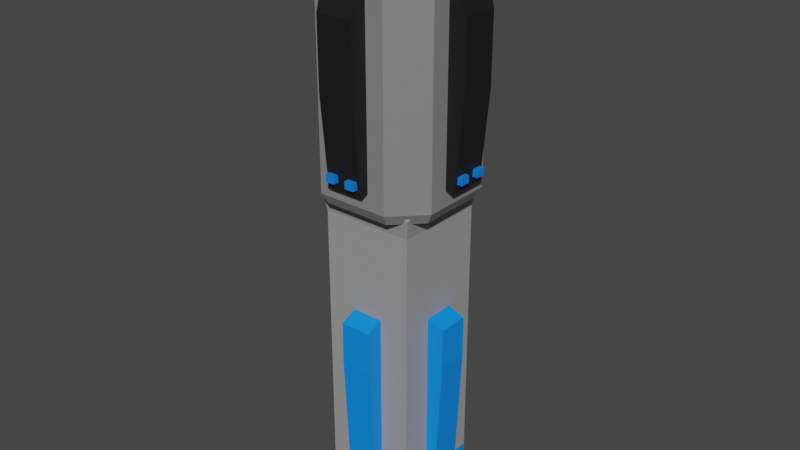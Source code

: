 # Source: Pillar.blend  (saved by Blender 2.90.8; exported with 4.5.12 LTS)
import bpy
from mathutils import Matrix  # noqa: F401  (used for matrix-valued properties, if any)

bpy.ops.wm.read_factory_settings(use_empty=True)
scene = bpy.context.scene
scene.name = 'Scene'

# ---- collections
col_collection = bpy.data.collections.new('Collection'); scene.collection.children.link(col_collection)

# ---- materials (node trees are filled in below, after node groups)
mat_material = bpy.data.materials.new('Material')
mat_material.alpha_threshold = 0.0
mat_material.use_transparent_shadow = False
mat_material.line_color = (0.0, 0.0, 0.0, 1.0)
mat_blue = bpy.data.materials.new('Blue')
mat_blue.use_transparent_shadow = False
mat_material_003 = bpy.data.materials.new('Material.003')
mat_material_003.use_transparent_shadow = False
mat_material_001 = bpy.data.materials.new('Material.001')
mat_material_001.use_transparent_shadow = False
mat_material_002 = bpy.data.materials.new('Material.002')
mat_material_002.use_transparent_shadow = False
mat_material_004 = bpy.data.materials.new('Material.004')
mat_material_004.use_transparent_shadow = False
mat_material_005 = bpy.data.materials.new('Material.005')
mat_material_005.use_transparent_shadow = False
mat_material_006 = bpy.data.materials.new('Material.006')
mat_material_006.use_transparent_shadow = False
mat_material_008 = bpy.data.materials.new('Material.008')
mat_material_008.use_transparent_shadow = False
mat_material_009 = bpy.data.materials.new('Material.009')
mat_material_009.use_transparent_shadow = False
mat_material_007 = bpy.data.materials.new('Material.007')
mat_material_007.use_transparent_shadow = False
mat_blue_glow = bpy.data.materials.new('Blue Glow')
mat_blue_glow.use_transparent_shadow = False

# ---- material node trees
mat_material.use_nodes = True; mat_material.node_tree.nodes.clear()
_N = mat_material.node_tree.nodes; _L = mat_material.node_tree.links
n0 = _N.new('ShaderNodeOutputMaterial'); n0.name = 'Material Output'; n0.location = (300, 300)
n1 = _N.new('ShaderNodeBsdfPrincipled'); n1.name = 'Principled BSDF'; n1.location = (10, 300)
n1.distribution = 'GGX'
n1.subsurface_method = 'BURLEY'
n1.inputs[0].default_value = (0.3278, 0.3278, 0.3278, 1.0)
n1.inputs[2].default_value = 0.4
n1.inputs[3].default_value = 1.45
n1.inputs[27].default_value = (0.0, 0.0, 0.0, 1.0)
n1.inputs[28].default_value = 1.0
_L.new(n1.outputs[0], n0.inputs[0])
n0.is_active_output = True
mat_blue.use_nodes = True; mat_blue.node_tree.nodes.clear()
_N = mat_blue.node_tree.nodes; _L = mat_blue.node_tree.links
n0 = _N.new('ShaderNodeBsdfPrincipled'); n0.name = 'Principled BSDF'; n0.location = (10, 300)
n0.distribution = 'GGX'
n0.subsurface_method = 'BURLEY'
n0.inputs[0].default_value = (0.0, 0.2623, 1.0, 1.0)
n0.inputs[3].default_value = 1.45
n0.inputs[27].default_value = (0.0, 0.0, 0.0, 1.0)
n0.inputs[28].default_value = 1.0
n1 = _N.new('ShaderNodeOutputMaterial'); n1.name = 'Material Output'; n1.location = (300, 300)
_L.new(n0.outputs[0], n1.inputs[0])
n1.is_active_output = True
mat_material_003.use_nodes = True; mat_material_003.node_tree.nodes.clear()
_N = mat_material_003.node_tree.nodes; _L = mat_material_003.node_tree.links
n0 = _N.new('ShaderNodeBsdfPrincipled'); n0.name = 'Principled BSDF'; n0.location = (10, 300)
n0.distribution = 'GGX'
n0.subsurface_method = 'BURLEY'
n0.inputs[0].default_value = (0.0, 0.2623, 1.0, 1.0)
n0.inputs[3].default_value = 1.45
n0.inputs[27].default_value = (0.0, 0.0, 0.0, 1.0)
n0.inputs[28].default_value = 1.0
n1 = _N.new('ShaderNodeOutputMaterial'); n1.name = 'Material Output'; n1.location = (300, 300)
_L.new(n0.outputs[0], n1.inputs[0])
n1.is_active_output = True
mat_material_001.use_nodes = True; mat_material_001.node_tree.nodes.clear()
_N = mat_material_001.node_tree.nodes; _L = mat_material_001.node_tree.links
n0 = _N.new('ShaderNodeBsdfPrincipled'); n0.name = 'Principled BSDF'; n0.location = (10, 300)
n0.distribution = 'GGX'
n0.subsurface_method = 'BURLEY'
n0.inputs[0].default_value = (0.0, 0.2623, 1.0, 1.0)
n0.inputs[3].default_value = 1.45
n0.inputs[27].default_value = (0.0, 0.0, 0.0, 1.0)
n0.inputs[28].default_value = 1.0
n1 = _N.new('ShaderNodeOutputMaterial'); n1.name = 'Material Output'; n1.location = (300, 300)
_L.new(n0.outputs[0], n1.inputs[0])
n1.is_active_output = True
mat_material_002.use_nodes = True; mat_material_002.node_tree.nodes.clear()
_N = mat_material_002.node_tree.nodes; _L = mat_material_002.node_tree.links
n0 = _N.new('ShaderNodeBsdfPrincipled'); n0.name = 'Principled BSDF'; n0.location = (10, 300)
n0.distribution = 'GGX'
n0.subsurface_method = 'BURLEY'
n0.inputs[0].default_value = (0.0, 0.2623, 1.0, 1.0)
n0.inputs[3].default_value = 1.45
n0.inputs[27].default_value = (0.0, 0.0, 0.0, 1.0)
n0.inputs[28].default_value = 1.0
n1 = _N.new('ShaderNodeOutputMaterial'); n1.name = 'Material Output'; n1.location = (300, 300)
_L.new(n0.outputs[0], n1.inputs[0])
n1.is_active_output = True
mat_material_004.use_nodes = True; mat_material_004.node_tree.nodes.clear()
_N = mat_material_004.node_tree.nodes; _L = mat_material_004.node_tree.links
n0 = _N.new('ShaderNodeBsdfPrincipled'); n0.name = 'Principled BSDF'; n0.location = (10, 300)
n0.distribution = 'GGX'
n0.subsurface_method = 'BURLEY'
n0.inputs[0].default_value = (0.0, 0.2623, 1.0, 1.0)
n0.inputs[3].default_value = 1.45
n0.inputs[27].default_value = (0.0, 0.0, 0.0, 1.0)
n0.inputs[28].default_value = 1.0
n1 = _N.new('ShaderNodeOutputMaterial'); n1.name = 'Material Output'; n1.location = (300, 300)
_L.new(n0.outputs[0], n1.inputs[0])
n1.is_active_output = True
mat_material_005.use_nodes = True; mat_material_005.node_tree.nodes.clear()
_N = mat_material_005.node_tree.nodes; _L = mat_material_005.node_tree.links
n0 = _N.new('ShaderNodeBsdfPrincipled'); n0.name = 'Principled BSDF'; n0.location = (10, 300)
n0.distribution = 'GGX'
n0.subsurface_method = 'BURLEY'
n0.inputs[0].default_value = (0.2266, 0.2266, 0.2266, 1.0)
n0.inputs[3].default_value = 1.45
n0.inputs[27].default_value = (0.0, 0.0, 0.0, 1.0)
n0.inputs[28].default_value = 1.0
n1 = _N.new('ShaderNodeOutputMaterial'); n1.name = 'Material Output'; n1.location = (300, 300)
_L.new(n0.outputs[0], n1.inputs[0])
n1.is_active_output = True
mat_material_006.use_nodes = True; mat_material_006.node_tree.nodes.clear()
_N = mat_material_006.node_tree.nodes; _L = mat_material_006.node_tree.links
n0 = _N.new('ShaderNodeBsdfPrincipled'); n0.name = 'Principled BSDF'; n0.location = (10, 300)
n0.distribution = 'GGX'
n0.subsurface_method = 'BURLEY'
n0.inputs[0].default_value = (0.009721, 0.009721, 0.009721, 1.0)
n0.inputs[3].default_value = 1.45
n0.inputs[27].default_value = (0.0, 0.0, 0.0, 1.0)
n0.inputs[28].default_value = 1.0
n1 = _N.new('ShaderNodeOutputMaterial'); n1.name = 'Material Output'; n1.location = (300, 300)
_L.new(n0.outputs[0], n1.inputs[0])
n1.is_active_output = True
mat_material_008.use_nodes = True; mat_material_008.node_tree.nodes.clear()
_N = mat_material_008.node_tree.nodes; _L = mat_material_008.node_tree.links
n0 = _N.new('ShaderNodeBsdfPrincipled'); n0.name = 'Principled BSDF'; n0.location = (10, 300)
n0.distribution = 'GGX'
n0.subsurface_method = 'BURLEY'
n0.inputs[0].default_value = (0.009721, 0.009721, 0.009721, 1.0)
n0.inputs[3].default_value = 1.45
n0.inputs[27].default_value = (0.0, 0.0, 0.0, 1.0)
n0.inputs[28].default_value = 1.0
n1 = _N.new('ShaderNodeOutputMaterial'); n1.name = 'Material Output'; n1.location = (300, 300)
_L.new(n0.outputs[0], n1.inputs[0])
n1.is_active_output = True
mat_material_009.use_nodes = True; mat_material_009.node_tree.nodes.clear()
_N = mat_material_009.node_tree.nodes; _L = mat_material_009.node_tree.links
n0 = _N.new('ShaderNodeBsdfPrincipled'); n0.name = 'Principled BSDF'; n0.location = (10, 300)
n0.distribution = 'GGX'
n0.subsurface_method = 'BURLEY'
n0.inputs[0].default_value = (0.009721, 0.009721, 0.009721, 1.0)
n0.inputs[3].default_value = 1.45
n0.inputs[27].default_value = (0.0, 0.0, 0.0, 1.0)
n0.inputs[28].default_value = 1.0
n1 = _N.new('ShaderNodeOutputMaterial'); n1.name = 'Material Output'; n1.location = (300, 300)
_L.new(n0.outputs[0], n1.inputs[0])
n1.is_active_output = True
mat_material_007.use_nodes = True; mat_material_007.node_tree.nodes.clear()
_N = mat_material_007.node_tree.nodes; _L = mat_material_007.node_tree.links
n0 = _N.new('ShaderNodeBsdfPrincipled'); n0.name = 'Principled BSDF'; n0.location = (10, 300)
n0.distribution = 'GGX'
n0.subsurface_method = 'BURLEY'
n0.inputs[0].default_value = (0.009721, 0.009721, 0.009721, 1.0)
n0.inputs[3].default_value = 1.45
n0.inputs[27].default_value = (0.0, 0.0, 0.0, 1.0)
n0.inputs[28].default_value = 1.0
n1 = _N.new('ShaderNodeOutputMaterial'); n1.name = 'Material Output'; n1.location = (300, 300)
_L.new(n0.outputs[0], n1.inputs[0])
n1.is_active_output = True
mat_blue_glow.use_nodes = True; mat_blue_glow.node_tree.nodes.clear()
_N = mat_blue_glow.node_tree.nodes; _L = mat_blue_glow.node_tree.links
n0 = _N.new('ShaderNodeBsdfPrincipled'); n0.name = 'Principled BSDF'; n0.location = (10, 300)
n0.distribution = 'GGX'
n0.subsurface_method = 'BURLEY'
n0.inputs[0].default_value = (0.0, 0.2033, 0.8, 1.0)
n0.inputs[3].default_value = 1.45
n0.inputs[13].default_value = 0.9894
n0.inputs[27].default_value = (0.0, 0.0, 0.0, 1.0)
n0.inputs[28].default_value = 1.0
n1 = _N.new('ShaderNodeOutputMaterial'); n1.name = 'Material Output'; n1.location = (300, 300)
_L.new(n0.outputs[0], n1.inputs[0])
n1.is_active_output = True

# ---- world
world_world = bpy.data.worlds.new('World'); scene.world = world_world
world_world.use_nodes = True; world_world.node_tree.nodes.clear()
_N = world_world.node_tree.nodes; _L = world_world.node_tree.links
n0 = _N.new('ShaderNodeOutputWorld'); n0.name = 'World Output'; n0.location = (300, 300)
n1 = _N.new('ShaderNodeBackground'); n1.name = 'Background'; n1.location = (10, 300)
n1.inputs[0].default_value = (0.05088, 0.05088, 0.05088, 1.0)
_L.new(n1.outputs[0], n0.inputs[0])
n0.is_active_output = True
world_world.color = (0.05088, 0.05088, 0.05088)
world_world.use_sun_shadow = False
world_world.sun_shadow_jitter_overblur = 0.0

# ---- meshes
me_cube = bpy.data.meshes.new('Cube')
me_cube.from_pydata([(1.0, 1.0, 1.0), (1.0, 1.0, -1.0), (1.0, -1.0, 1.0), (1.0, -1.0, -1.0), (-1.0, 1.0, 1.0), (-1.0, 1.0, -1.0), (-1.0, -1.0, 1.0), (-1.0, -1.0, -1.0), (1.0, 1.0, 0.0), (-1.0, -1.0, 0.0), (1.0, -1.0, 0.0), (-1.0, 1.0, 0.0), (1.003, 1.003, 1.002), (0.9388, 0.9388, 1.183), (1.077, 1.077, 1.13), (1.003, -1.003, 1.002), (0.9388, -0.9388, 1.183), (1.077, -1.077, 1.13), (-0.9388, 0.9388, 1.183), (-1.003, 1.003, 1.002), (-1.077, 1.077, 1.13), (-0.9388, -0.9388, 1.183), (-1.003, -1.003, 1.002), (-1.077, -1.077, 1.13), (1.0, 1.0, -0.766), (1.0, -1.0, -0.766), (-1.0, 1.0, -0.766), (-1.0, -1.0, -0.766)], [], [(6, 2, 15, 22), (10, 2, 6, 9), (9, 6, 4, 11), (5, 1, 3, 7), (8, 0, 2, 10), (11, 4, 0, 8), (26, 11, 8, 24), (24, 8, 10, 25), (27, 9, 11, 26), (25, 10, 9, 27), (0, 4, 19, 12), (4, 6, 22, 19), (13, 18, 21, 16), (16, 21, 23, 17), (17, 23, 22, 15), (13, 16, 17, 14), (14, 17, 15, 12), (21, 18, 20, 23), (23, 20, 19, 22), (18, 13, 14, 20), (20, 14, 12, 19), (2, 0, 12, 15), (3, 25, 27, 7), (7, 27, 26, 5), (1, 24, 25, 3), (5, 26, 24, 1)])
me_cube.polygons.foreach_set('material_index', [0, 0, 0, 0, 0, 0, 0, 0, 0, 0, 0, 0, 0, 0, 0, 0, 0, 0, 0, 0, 0, 0, 1, 1, 1, 1])
_uv = me_cube.uv_layers.new(name='UVMap')
_uv.uv.foreach_set('vector', [0.625, 1.0, 0.625, 0.75, 0.625, 0.75, 0.625, 1.0, 0.5, 0.75, 0.625, 0.75, 0.625, 1.0, 0.5, 1.0, 0.5, 0.0, 0.625, 0.0, 0.625, 0.25, 0.5, 0.25, 0.125, 0.5, 0.375, 0.5, 0.375, 0.75, 0.125, 0.75, 0.5, 0.5, 0.625, 0.5, 0.625, 0.75, 0.5, 0.75, 0.5, 0.25, 0.625, 0.25, 0.625, 0.5, 0.5, 0.5, 0.4043, 0.25, 0.5, 0.25, 0.5, 0.5, 0.4043, 0.5, 0.4043, 0.5, 0.5, 0.5, 0.5, 0.75, 0.4043, 0.75, 0.4043, 0.0, 0.5, 0.0, 0.5, 0.25, 0.4043, 0.25, 0.4043, 0.75, 0.5, 0.75, 0.5, 1.0, 0.4043, 1.0, 0.625, 0.5, 0.625, 0.25, 0.625, 0.25, 0.625, 0.5, 0.625, 0.25, 0.625, 0.0, 0.625, 0.0, 0.625, 0.25, 0.6544, 0.5294, 0.8456, 0.5294, 0.8456, 0.7206, 0.6544, 0.7206, 0.6544, 0.7206, 0.8456, 0.7206, 0.8597, 0.75, 0.6403, 0.75, 0.625, 0.7653, 0.625, 0.9847, 0.625, 1.0, 0.625, 0.75, 0.6544, 0.5294, 0.6544, 0.7206, 0.625, 0.7347, 0.625, 0.5153, 0.625, 0.5153, 0.625, 0.7347, 0.625, 0.75, 0.625, 0.5, 0.8456, 0.7206, 0.8456, 0.5294, 0.875, 0.5153, 0.875, 0.7347, 0.625, 0.0153, 0.625, 0.2347, 0.625, 0.25, 0.625, 0.0, 0.8456, 0.5294, 0.6544, 0.5294, 0.6403, 0.5, 0.8597, 0.5, 0.625, 0.2653, 0.625, 0.4847, 0.625, 0.5, 0.625, 0.25, 0.625, 0.75, 0.625, 0.5, 0.625, 0.5, 0.625, 0.75, 0.375, 0.75, 0.4043, 0.75, 0.4043, 1.0, 0.375, 1.0, 0.375, 0.0, 0.4043, 0.0, 0.4043, 0.25, 0.375, 0.25, 0.375, 0.5, 0.4043, 0.5, 0.4043, 0.75, 0.375, 0.75, 0.375, 0.25, 0.4043, 0.25, 0.4043, 0.5, 0.375, 0.5])
me_cube.materials.append(mat_material)
me_cube.materials.append(mat_blue)
me_cube.use_remesh_preserve_volume = False
me_cube.use_remesh_preserve_attributes = False
me_cube.use_mirror_vertex_groups = False
me_cube.update()
me_cube_001 = bpy.data.meshes.new('Cube.001')
me_cube_001.from_pydata([(-1.0, -1.0, -1.0), (-1.0, -2.677, 1.0), (-1.0, 1.0, -1.0), (-1.0, 1.0, 1.07), (1.0, -1.0, -1.0), (1.0, -2.677, 1.0), (1.0, 1.0, -1.0), (1.0, 1.0, 1.07), (-1.0, -2.677, 0.598), (-1.0, 1.0, 0.598), (1.0, 1.0, 0.598), (1.0, -2.677, 0.598)], [], [(8, 1, 3, 9), (9, 3, 7, 10), (10, 7, 5, 11), (11, 5, 1, 8), (2, 6, 4, 0), (7, 3, 1, 5), (4, 11, 8, 0), (6, 10, 11, 4), (2, 9, 10, 6), (0, 8, 9, 2)])
_uv = me_cube_001.uv_layers.new(name='UVMap')
_uv.uv.foreach_set('vector', [0.5748, 0.0, 0.625, 0.0, 0.625, 0.25, 0.5748, 0.25, 0.5748, 0.25, 0.625, 0.25, 0.625, 0.5, 0.5748, 0.5, 0.5748, 0.5, 0.625, 0.5, 0.625, 0.75, 0.5748, 0.75, 0.5748, 0.75, 0.625, 0.75, 0.625, 1.0, 0.5748, 1.0, 0.125, 0.5, 0.375, 0.5, 0.375, 0.75, 0.125, 0.75, 0.625, 0.5, 0.875, 0.5, 0.875, 0.75, 0.625, 0.75, 0.375, 0.75, 0.5748, 0.75, 0.5748, 1.0, 0.375, 1.0, 0.375, 0.5, 0.5748, 0.5, 0.5748, 0.75, 0.375, 0.75, 0.375, 0.25, 0.5748, 0.25, 0.5748, 0.5, 0.375, 0.5, 0.375, 0.0, 0.5748, 0.0, 0.5748, 0.25, 0.375, 0.25])
me_cube_001.materials.append(mat_material_003)
me_cube_001.use_remesh_fix_poles = True
me_cube_001.use_remesh_preserve_attributes = False
me_cube_001.use_mirror_vertex_groups = False
me_cube_001.update()
me_cube_002 = bpy.data.meshes.new('Cube.002')
me_cube_002.from_pydata([(-1.0, -1.0, -1.0), (-1.0, -2.677, 1.0), (-1.0, 1.0, -1.0), (-1.0, 1.0, 1.078), (1.0, -1.0, -1.0), (1.0, -2.677, 1.0), (1.0, 1.0, -1.0), (1.0, 1.0, 1.078), (-1.0, -2.677, 0.598), (-1.0, 1.0, 0.598), (1.0, 1.0, 0.598), (1.0, -2.677, 0.598)], [], [(8, 1, 3, 9), (9, 3, 7, 10), (10, 7, 5, 11), (11, 5, 1, 8), (2, 6, 4, 0), (7, 3, 1, 5), (4, 11, 8, 0), (6, 10, 11, 4), (2, 9, 10, 6), (0, 8, 9, 2)])
_uv = me_cube_002.uv_layers.new(name='UVMap')
_uv.uv.foreach_set('vector', [0.5748, 0.0, 0.625, 0.0, 0.625, 0.25, 0.5748, 0.25, 0.5748, 0.25, 0.625, 0.25, 0.625, 0.5, 0.5748, 0.5, 0.5748, 0.5, 0.625, 0.5, 0.625, 0.75, 0.5748, 0.75, 0.5748, 0.75, 0.625, 0.75, 0.625, 1.0, 0.5748, 1.0, 0.125, 0.5, 0.375, 0.5, 0.375, 0.75, 0.125, 0.75, 0.625, 0.5, 0.875, 0.5, 0.875, 0.75, 0.625, 0.75, 0.375, 0.75, 0.5748, 0.75, 0.5748, 1.0, 0.375, 1.0, 0.375, 0.5, 0.5748, 0.5, 0.5748, 0.75, 0.375, 0.75, 0.375, 0.25, 0.5748, 0.25, 0.5748, 0.5, 0.375, 0.5, 0.375, 0.0, 0.5748, 0.0, 0.5748, 0.25, 0.375, 0.25])
me_cube_002.materials.append(mat_material_001)
me_cube_002.use_remesh_fix_poles = True
me_cube_002.use_remesh_preserve_attributes = False
me_cube_002.use_mirror_vertex_groups = False
me_cube_002.update()
me_cube_003 = bpy.data.meshes.new('Cube.003')
me_cube_003.from_pydata([(-1.0, -1.0, -1.0), (-1.0, -2.677, 1.0), (-1.0, 1.0, -1.0), (-1.0, 1.0, 1.079), (1.0, -1.0, -1.0), (1.0, -2.677, 1.0), (1.0, 1.0, -1.0), (1.0, 1.0, 1.079), (-1.0, -2.677, 0.598), (-1.0, 1.0, 0.598), (1.0, 1.0, 0.598), (1.0, -2.677, 0.598)], [], [(8, 1, 3, 9), (9, 3, 7, 10), (10, 7, 5, 11), (11, 5, 1, 8), (2, 6, 4, 0), (7, 3, 1, 5), (4, 11, 8, 0), (6, 10, 11, 4), (2, 9, 10, 6), (0, 8, 9, 2)])
_uv = me_cube_003.uv_layers.new(name='UVMap')
_uv.uv.foreach_set('vector', [0.5748, 0.0, 0.625, 0.0, 0.625, 0.25, 0.5748, 0.25, 0.5748, 0.25, 0.625, 0.25, 0.625, 0.5, 0.5748, 0.5, 0.5748, 0.5, 0.625, 0.5, 0.625, 0.75, 0.5748, 0.75, 0.5748, 0.75, 0.625, 0.75, 0.625, 1.0, 0.5748, 1.0, 0.125, 0.5, 0.375, 0.5, 0.375, 0.75, 0.125, 0.75, 0.625, 0.5, 0.875, 0.5, 0.875, 0.75, 0.625, 0.75, 0.375, 0.75, 0.5748, 0.75, 0.5748, 1.0, 0.375, 1.0, 0.375, 0.5, 0.5748, 0.5, 0.5748, 0.75, 0.375, 0.75, 0.375, 0.25, 0.5748, 0.25, 0.5748, 0.5, 0.375, 0.5, 0.375, 0.0, 0.5748, 0.0, 0.5748, 0.25, 0.375, 0.25])
me_cube_003.materials.append(mat_material_002)
me_cube_003.use_remesh_fix_poles = True
me_cube_003.use_remesh_preserve_attributes = False
me_cube_003.use_mirror_vertex_groups = False
me_cube_003.update()
me_cube_004 = bpy.data.meshes.new('Cube.004')
me_cube_004.from_pydata([(-1.0, -1.0, -1.0), (-1.0, -2.677, 1.0), (-1.0, 1.0, -1.0), (-1.0, 1.0, 1.065), (1.0, -1.0, -1.0), (1.0, -2.677, 1.0), (1.0, 1.0, -1.0), (1.0, 1.0, 1.065), (-1.0, -2.677, 0.598), (-1.0, 1.0, 0.598), (1.0, 1.0, 0.598), (1.0, -2.677, 0.598)], [], [(8, 1, 3, 9), (9, 3, 7, 10), (10, 7, 5, 11), (11, 5, 1, 8), (2, 6, 4, 0), (7, 3, 1, 5), (4, 11, 8, 0), (6, 10, 11, 4), (2, 9, 10, 6), (0, 8, 9, 2)])
_uv = me_cube_004.uv_layers.new(name='UVMap')
_uv.uv.foreach_set('vector', [0.5748, 0.0, 0.625, 0.0, 0.625, 0.25, 0.5748, 0.25, 0.5748, 0.25, 0.625, 0.25, 0.625, 0.5, 0.5748, 0.5, 0.5748, 0.5, 0.625, 0.5, 0.625, 0.75, 0.5748, 0.75, 0.5748, 0.75, 0.625, 0.75, 0.625, 1.0, 0.5748, 1.0, 0.125, 0.5, 0.375, 0.5, 0.375, 0.75, 0.125, 0.75, 0.625, 0.5, 0.875, 0.5, 0.875, 0.75, 0.625, 0.75, 0.375, 0.75, 0.5748, 0.75, 0.5748, 1.0, 0.375, 1.0, 0.375, 0.5, 0.5748, 0.5, 0.5748, 0.75, 0.375, 0.75, 0.375, 0.25, 0.5748, 0.25, 0.5748, 0.5, 0.375, 0.5, 0.375, 0.0, 0.5748, 0.0, 0.5748, 0.25, 0.375, 0.25])
me_cube_004.materials.append(mat_material_004)
me_cube_004.use_remesh_fix_poles = True
me_cube_004.use_remesh_preserve_attributes = False
me_cube_004.use_mirror_vertex_groups = False
me_cube_004.update()
me_cube_006 = bpy.data.meshes.new('Cube.006')
me_cube_006.from_pydata([(-1.0, -0.559, 1.0), (-0.559, -1.0, 1.0), (-0.559, 1.0, 1.0), (-1.0, 0.559, 1.0), (0.559, -1.0, 1.0), (1.0, -0.559, 1.0), (1.0, 0.559, 1.0), (0.559, 1.0, 1.0), (-0.5234, -0.914, -1.0), (-0.559, -1.0, -0.914), (-0.914, -0.5234, -1.0), (-1.0, -0.559, -0.914), (-0.914, 0.5234, -1.0), (-1.0, 0.559, -0.914), (-0.5234, 0.914, -1.0), (-0.559, 1.0, -0.914), (0.914, -0.5234, -1.0), (1.0, -0.559, -0.914), (0.5234, -0.914, -1.0), (0.559, -1.0, -0.914), (0.5234, 0.914, -1.0), (0.559, 1.0, -0.914), (0.914, 0.5234, -1.0), (1.0, 0.559, -0.914), (1.0, 0.559, 1.0), (0.559, 1.0, 1.0), (-1.0, -0.559, 1.0), (-0.559, -1.0, 1.0), (-0.559, 1.0, 1.0), (-1.0, 0.559, 1.0), (0.559, -1.0, 1.0), (1.0, -0.559, 1.0), (1.0, 0.559, 1.0), (0.559, 1.0, 1.0), (1.0, 0.559, 1.0), (0.559, 1.0, 1.0), (-1.0, -0.559, 1.0), (-0.559, -1.0, 1.0), (-0.559, 1.0, 1.0), (-1.0, 0.559, 1.0), (0.559, -1.0, 1.0), (1.0, -0.559, 1.0), (1.0, 0.559, 1.0), (0.559, 1.0, 1.0), (1.0, 0.559, 1.0), (0.559, 1.0, 1.0), (-1.0, -0.559, 1.049), (-0.559, -1.0, 1.049), (-0.559, 1.0, 1.049), (-1.0, 0.559, 1.049), (0.559, -1.0, 1.049), (1.0, -0.559, 1.049), (1.0, 0.559, 1.049), (0.559, 1.0, 1.049), (1.0, 0.559, 1.049), (0.559, 1.0, 1.049), (-1.0, -0.559, 1.049), (-0.559, -1.0, 1.049), (-0.559, 1.0, 1.049), (-1.0, 0.559, 1.049), (0.559, -1.0, 1.049), (1.0, -0.559, 1.049), (1.0, 0.559, 1.049), (0.559, 1.0, 1.049), (1.0, 0.559, 1.049), (0.559, 1.0, 1.049), (-0.559, 1.0, 1.049), (-1.0, 0.559, 1.049), (-0.9862, -0.5452, 1.086), (-1.0, -0.559, 1.072), (-1.0, 0.559, 1.072), (-0.9862, 0.5452, 1.086), (0.559, -1.0, 1.072), (0.5452, -0.9862, 1.086), (-0.5452, -0.9862, 1.086), (-0.559, -1.0, 1.072), (1.0, -0.559, 1.072), (0.9862, -0.5452, 1.086), (0.9862, 0.5452, 1.086), (1.0, 0.559, 1.072), (0.5452, 0.9862, 1.086), (0.559, 1.0, 1.072), (-0.559, 1.0, 1.072), (-0.5452, 0.9862, 1.086)], [], [(11, 0, 3, 13), (6, 23, 21, 7), (6, 7, 2, 3, 0, 1, 4, 5), (2, 15, 13, 3), (4, 19, 17, 5), (19, 4, 1, 9), (15, 2, 7, 21), (23, 6, 5, 17), (9, 1, 0, 11), (10, 8, 9, 11), (14, 12, 13, 15), (22, 20, 21, 23), (18, 16, 17, 19), (11, 13, 12, 10), (15, 21, 20, 14), (23, 17, 16, 22), (19, 9, 8, 18), (12, 14, 20, 22, 16, 18, 8, 10), (7, 6, 24, 25), (0, 3, 29, 26), (0, 1, 27, 26), (25, 24, 34, 35), (7, 2, 28, 33), (1, 4, 30, 27), (4, 5, 31, 30), (2, 3, 29, 28), (5, 6, 32, 31), (31, 32, 42, 41), (26, 29, 39, 36), (28, 29, 39, 38), (33, 28, 38, 43), (27, 30, 40, 37), (30, 31, 41, 40), (26, 27, 37, 36), (35, 34, 44, 45), (45, 44, 54, 55), (41, 42, 52, 51), (36, 39, 49, 46), (38, 39, 49, 48), (43, 38, 48, 53), (37, 40, 50, 47), (40, 41, 51, 50), (36, 37, 47, 46), (50, 51, 61, 60), (46, 47, 57, 56), (55, 54, 64, 65), (51, 52, 62, 61), (46, 49, 59, 56), (48, 49, 59, 58), (53, 48, 58, 63), (47, 50, 60, 57), (58, 57, 75, 82), (58, 59, 67, 66), (60, 63, 81, 72), (61, 56, 69, 76), (59, 62, 79, 70), (57, 60, 72, 75), (63, 58, 82, 81), (71, 78, 77, 68), (74, 73, 80, 83), (62, 61, 76, 79), (69, 70, 71, 68), (73, 74, 75, 72), (77, 78, 79, 76), (81, 82, 83, 80), (72, 81, 80, 73), (74, 83, 82, 75), (68, 77, 76, 69), (70, 79, 78, 71), (56, 59, 70, 69)])
_uv = me_cube_006.uv_layers.new(name='UVMap')
_uv.uv.foreach_set('vector', [0.3857, 0.05513, 0.625, 0.05513, 0.625, 0.1949, 0.3857, 0.1949, 0.625, 0.5551, 0.3857, 0.5551, 0.3857, 0.4449, 0.625, 0.4449, 0.625, 0.5551, 0.6801, 0.5, 0.8199, 0.5, 0.875, 0.5551, 0.875, 0.6949, 0.8199, 0.75, 0.6801, 0.75, 0.625, 0.6949, 0.625, 0.3051, 0.3857, 0.3051, 0.3857, 0.1949, 0.625, 0.1949, 0.625, 0.8051, 0.3857, 0.8051, 0.3857, 0.6949, 0.625, 0.6949, 0.3857, 0.8051, 0.625, 0.8051, 0.625, 0.9449, 0.3857, 0.9449, 0.3857, 0.3051, 0.625, 0.3051, 0.625, 0.4449, 0.3857, 0.4449, 0.3857, 0.5551, 0.625, 0.5551, 0.625, 0.6949, 0.3857, 0.6949, 0.3857, 0.0, 0.625, 0.0, 0.625, 0.05513, 0.3857, 0.05513, 0.1357, 0.6904, 0.1846, 0.7393, 0.1801, 0.75, 0.125, 0.6949, 0.1846, 0.5107, 0.1357, 0.5596, 0.125, 0.5551, 0.1801, 0.5, 0.3643, 0.5596, 0.3154, 0.5107, 0.3199, 0.5, 0.375, 0.5551, 0.3154, 0.7393, 0.3643, 0.6904, 0.375, 0.6949, 0.3199, 0.75, 0.125, 0.6949, 0.125, 0.5551, 0.1357, 0.5596, 0.1357, 0.6904, 0.1801, 0.5, 0.3199, 0.5, 0.3154, 0.5107, 0.1846, 0.5107, 0.3857, 0.5551, 0.3857, 0.6949, 0.3643, 0.6904, 0.3643, 0.5596, 0.3199, 0.75, 0.1801, 0.75, 0.1846, 0.7393, 0.3154, 0.7393, 0.1357, 0.5596, 0.1846, 0.5107, 0.3154, 0.5107, 0.3643, 0.5596, 0.3643, 0.6904, 0.3154, 0.7393, 0.1846, 0.7393, 0.1357, 0.6904, 0.625, 0.4449, 0.625, 0.5551, 0.625, 0.5551, 0.625, 0.4449, 0.625, 0.05513, 0.625, 0.1949, 0.625, 0.1949, 0.625, 0.05513, 0.875, 0.6949, 0.8199, 0.75, 0.8199, 0.75, 0.875, 0.6949, 0.625, 0.4449, 0.625, 0.5551, 0.625, 0.5551, 0.625, 0.4449, 0.6801, 0.5, 0.8199, 0.5, 0.8199, 0.5, 0.6801, 0.5, 0.8199, 0.75, 0.6801, 0.75, 0.6801, 0.75, 0.8199, 0.75, 0.6801, 0.75, 0.625, 0.6949, 0.625, 0.6949, 0.6801, 0.75, 0.8199, 0.5, 0.875, 0.5551, 0.875, 0.5551, 0.8199, 0.5, 0.625, 0.6949, 0.625, 0.5551, 0.625, 0.5551, 0.625, 0.6949, 0.625, 0.6949, 0.625, 0.5551, 0.625, 0.5551, 0.625, 0.6949, 0.625, 0.05513, 0.625, 0.1949, 0.625, 0.1949, 0.625, 0.05513, 0.8199, 0.5, 0.875, 0.5551, 0.875, 0.5551, 0.8199, 0.5, 0.6801, 0.5, 0.8199, 0.5, 0.8199, 0.5, 0.6801, 0.5, 0.8199, 0.75, 0.6801, 0.75, 0.6801, 0.75, 0.8199, 0.75, 0.6801, 0.75, 0.625, 0.6949, 0.625, 0.6949, 0.6801, 0.75, 0.875, 0.6949, 0.8199, 0.75, 0.8199, 0.75, 0.875, 0.6949, 0.625, 0.4449, 0.625, 0.5551, 0.625, 0.5551, 0.625, 0.4449, 0.625, 0.4449, 0.625, 0.5551, 0.625, 0.5551, 0.625, 0.4449, 0.625, 0.6949, 0.625, 0.5551, 0.625, 0.5551, 0.625, 0.6949, 0.625, 0.05513, 0.625, 0.1949, 0.625, 0.1949, 0.625, 0.05513, 0.8199, 0.5, 0.875, 0.5551, 0.875, 0.5551, 0.8199, 0.5, 0.6801, 0.5, 0.8199, 0.5, 0.8199, 0.5, 0.6801, 0.5, 0.8199, 0.75, 0.6801, 0.75, 0.6801, 0.75, 0.8199, 0.75, 0.6801, 0.75, 0.625, 0.6949, 0.625, 0.6949, 0.6801, 0.75, 0.875, 0.6949, 0.8199, 0.75, 0.8199, 0.75, 0.875, 0.6949, 0.6801, 0.75, 0.625, 0.6949, 0.625, 0.6949, 0.6801, 0.75, 0.875, 0.6949, 0.8199, 0.75, 0.8199, 0.75, 0.875, 0.6949, 0.625, 0.4449, 0.625, 0.5551, 0.625, 0.5551, 0.625, 0.4449, 0.625, 0.6949, 0.625, 0.5551, 0.625, 0.5551, 0.625, 0.6949, 0.625, 0.05513, 0.625, 0.1949, 0.625, 0.1949, 0.625, 0.05513, 0.8199, 0.5, 0.875, 0.5551, 0.875, 0.5551, 0.8199, 0.5, 0.6801, 0.5, 0.8199, 0.5, 0.8199, 0.5, 0.6801, 0.5, 0.8199, 0.75, 0.6801, 0.75, 0.6801, 0.75, 0.8199, 0.75, 0.0, 0.0, 0.0, 0.0, 0.0, 0.0, 0.0, 0.0, 0.8199, 0.5, 0.875, 0.5551, 0.875, 0.5551, 0.8199, 0.5, 0.0, 0.0, 0.0, 0.0, 0.0, 0.0, 0.0, 0.0, 0.0, 0.0, 0.0, 0.0, 0.0, 0.0, 0.0, 0.0, 0.0, 0.0, 0.0, 0.0, 0.0, 0.0, 0.0, 0.0, 0.8199, 0.75, 0.6801, 0.75, 0.6801, 0.75, 0.8199, 0.75, 0.6801, 0.5, 0.8199, 0.5, 0.8199, 0.5, 0.6801, 0.5, 0.625, 0.1961, 0.625, 0.5539, 0.625, 0.6892, 0.625, 0.06085, 0.8181, 0.7483, 0.6819, 0.7483, 0.6819, 0.5017, 0.8181, 0.5017, 0.625, 0.5551, 0.625, 0.6949, 0.625, 0.6949, 0.625, 0.5551, 0.625, 0.05513, 0.625, 0.1949, 0.625, 0.1961, 0.625, 0.06085, 0.6819, 0.7483, 0.8181, 0.7483, 0.8199, 0.75, 0.6801, 0.75, 0.625, 0.6892, 0.625, 0.5539, 0.625, 0.5551, 0.625, 0.6949, 0.6801, 0.5, 0.8199, 0.5, 0.8181, 0.5017, 0.6819, 0.5017, 0.6801, 0.75, 0.6801, 0.5, 0.6819, 0.5017, 0.6819, 0.7483, 0.8181, 0.7483, 0.8181, 0.5017, 0.8199, 0.5, 0.8199, 0.75, 0.625, 0.06085, 0.625, 0.6892, 0.625, 0.6949, 0.625, 0.05513, 0.625, 0.1949, 0.625, 0.5551, 0.625, 0.5539, 0.625, 0.1961, 0.625, 0.05513, 0.625, 0.1949, 0.625, 0.1949, 0.625, 0.05513])
me_cube_006.materials.append(mat_material_005)
me_cube_006.use_remesh_fix_poles = True
me_cube_006.use_remesh_preserve_attributes = False
me_cube_006.use_mirror_vertex_groups = False
me_cube_006.update()
me_cube_007 = bpy.data.meshes.new('Cube.007')
me_cube_007.from_pydata([(-1.0, -1.0, -1.0), (-1.0, -2.677, 0.5204), (-1.0, 1.0, -1.0), (-1.0, 1.0, 1.078), (1.0, -1.0, -1.0), (1.0, -2.677, 0.5204), (1.0, 1.0, -1.0), (1.0, 1.0, 1.078), (-1.0, -2.677, -0.1426), (1.0, -2.677, -0.1426)], [], [(6, 7, 5, 9, 4), (9, 5, 1, 8), (2, 6, 4, 0), (7, 3, 1, 5), (4, 9, 8, 0), (0, 8, 1, 3, 2)])
_uv = me_cube_007.uv_layers.new(name='UVMap')
_uv.uv.foreach_set('vector', [0.375, 0.5, 0.625, 0.5, 0.625, 0.75, 0.5748, 0.75, 0.375, 0.75, 0.5748, 0.75, 0.625, 0.75, 0.625, 1.0, 0.5748, 1.0, 0.125, 0.5, 0.375, 0.5, 0.375, 0.75, 0.125, 0.75, 0.625, 0.5, 0.875, 0.5, 0.875, 0.75, 0.625, 0.75, 0.375, 0.75, 0.5748, 0.75, 0.5748, 1.0, 0.375, 1.0, 0.375, 0.0, 0.5748, 0.0, 0.625, 0.0, 0.625, 0.25, 0.375, 0.25])
me_cube_007.materials.append(mat_material_006)
me_cube_007.use_remesh_fix_poles = True
me_cube_007.use_remesh_preserve_attributes = False
me_cube_007.use_mirror_vertex_groups = False
me_cube_007.update()
me_cube_008 = bpy.data.meshes.new('Cube.008')
me_cube_008.from_pydata([(-1.0, -1.0, -1.0), (-1.0, -2.677, 0.5204), (-1.0, 1.0, -1.0), (-1.0, 1.0, 1.078), (1.0, -1.0, -1.0), (1.0, -2.677, 0.5204), (1.0, 1.0, -1.0), (1.0, 1.0, 1.078), (-1.0, -2.677, -0.1426), (1.0, -2.677, -0.1426)], [], [(6, 7, 5, 9, 4), (9, 5, 1, 8), (2, 6, 4, 0), (7, 3, 1, 5), (4, 9, 8, 0), (0, 8, 1, 3, 2)])
_uv = me_cube_008.uv_layers.new(name='UVMap')
_uv.uv.foreach_set('vector', [0.375, 0.5, 0.625, 0.5, 0.625, 0.75, 0.5748, 0.75, 0.375, 0.75, 0.5748, 0.75, 0.625, 0.75, 0.625, 1.0, 0.5748, 1.0, 0.125, 0.5, 0.375, 0.5, 0.375, 0.75, 0.125, 0.75, 0.625, 0.5, 0.875, 0.5, 0.875, 0.75, 0.625, 0.75, 0.375, 0.75, 0.5748, 0.75, 0.5748, 1.0, 0.375, 1.0, 0.375, 0.0, 0.5748, 0.0, 0.625, 0.0, 0.625, 0.25, 0.375, 0.25])
me_cube_008.materials.append(mat_material_008)
me_cube_008.use_remesh_fix_poles = True
me_cube_008.use_remesh_preserve_attributes = False
me_cube_008.use_mirror_vertex_groups = False
me_cube_008.update()
me_cube_009 = bpy.data.meshes.new('Cube.009')
me_cube_009.from_pydata([(-1.0, -1.0, -1.0), (-1.0, -2.677, 0.5204), (-1.0, 1.0, -1.0), (-1.0, 1.0, 1.078), (1.0, -1.0, -1.0), (1.0, -2.677, 0.5204), (1.0, 1.0, -1.0), (1.0, 1.0, 1.078), (-1.0, -2.677, -0.1426), (1.0, -2.677, -0.1426)], [], [(6, 7, 5, 9, 4), (9, 5, 1, 8), (2, 6, 4, 0), (7, 3, 1, 5), (4, 9, 8, 0), (0, 8, 1, 3, 2)])
_uv = me_cube_009.uv_layers.new(name='UVMap')
_uv.uv.foreach_set('vector', [0.375, 0.5, 0.625, 0.5, 0.625, 0.75, 0.5748, 0.75, 0.375, 0.75, 0.5748, 0.75, 0.625, 0.75, 0.625, 1.0, 0.5748, 1.0, 0.125, 0.5, 0.375, 0.5, 0.375, 0.75, 0.125, 0.75, 0.625, 0.5, 0.875, 0.5, 0.875, 0.75, 0.625, 0.75, 0.375, 0.75, 0.5748, 0.75, 0.5748, 1.0, 0.375, 1.0, 0.375, 0.0, 0.5748, 0.0, 0.625, 0.0, 0.625, 0.25, 0.375, 0.25])
me_cube_009.materials.append(mat_material_009)
me_cube_009.use_remesh_fix_poles = True
me_cube_009.use_remesh_preserve_attributes = False
me_cube_009.use_mirror_vertex_groups = False
me_cube_009.update()
me_cube_010 = bpy.data.meshes.new('Cube.010')
me_cube_010.from_pydata([(-1.0, -1.0, -1.0), (-1.0, -2.677, 0.5204), (-1.0, 1.0, -1.0), (-1.0, 1.0, 1.078), (1.0, -1.0, -1.0), (1.0, -2.677, 0.5204), (1.0, 1.0, -1.0), (1.0, 1.0, 1.078), (-1.0, -2.677, -0.1426), (1.0, -2.677, -0.1426)], [], [(6, 7, 5, 9, 4), (9, 5, 1, 8), (2, 6, 4, 0), (7, 3, 1, 5), (4, 9, 8, 0), (0, 8, 1, 3, 2)])
_uv = me_cube_010.uv_layers.new(name='UVMap')
_uv.uv.foreach_set('vector', [0.375, 0.5, 0.625, 0.5, 0.625, 0.75, 0.5748, 0.75, 0.375, 0.75, 0.5748, 0.75, 0.625, 0.75, 0.625, 1.0, 0.5748, 1.0, 0.125, 0.5, 0.375, 0.5, 0.375, 0.75, 0.125, 0.75, 0.625, 0.5, 0.875, 0.5, 0.875, 0.75, 0.625, 0.75, 0.375, 0.75, 0.5748, 0.75, 0.5748, 1.0, 0.375, 1.0, 0.375, 0.0, 0.5748, 0.0, 0.625, 0.0, 0.625, 0.25, 0.375, 0.25])
me_cube_010.materials.append(mat_material_007)
me_cube_010.use_remesh_fix_poles = True
me_cube_010.use_remesh_preserve_attributes = False
me_cube_010.use_mirror_vertex_groups = False
me_cube_010.update()
me_cube_005 = bpy.data.meshes.new('Cube.005')
me_cube_005.from_pydata([(-1.0, -1.0, -1.0), (-1.0, -1.0, 1.0), (-1.0, 1.0, -1.0), (-1.0, 1.0, 1.0), (1.0, -1.0, -1.0), (1.0, -1.0, 1.0), (1.0, 1.0, -1.0), (1.0, 1.0, 1.0), (-5.515, -1.0, -1.0), (-5.515, -1.0, 1.0), (-5.515, 1.0, -1.0), (-5.515, 1.0, 1.0), (-3.515, -1.0, -1.0), (-3.515, -1.0, 1.0), (-3.515, 1.0, -1.0), (-3.515, 1.0, 1.0), (-5.515, -3.077, 51.34), (-5.515, -3.077, 53.34), (-5.515, -1.077, 51.34), (-5.515, -1.077, 53.34), (-3.515, -3.077, 51.34), (-3.515, -3.077, 53.34), (-3.515, -1.077, 51.34), (-3.515, -1.077, 53.34), (-1.0, -3.087, 51.22), (-1.0, -3.087, 53.22), (-1.0, -1.087, 51.22), (-1.0, -1.087, 53.22), (1.0, -3.087, 51.22), (1.0, -3.087, 53.22), (1.0, -1.087, 51.22), (1.0, -1.087, 53.22)], [], [(0, 1, 3, 2), (2, 3, 7, 6), (6, 7, 5, 4), (4, 5, 1, 0), (2, 6, 4, 0), (7, 3, 1, 5), (8, 9, 11, 10), (10, 11, 15, 14), (14, 15, 13, 12), (12, 13, 9, 8), (10, 14, 12, 8), (15, 11, 9, 13), (16, 17, 19, 18), (18, 19, 23, 22), (22, 23, 21, 20), (20, 21, 17, 16), (18, 22, 20, 16), (23, 19, 17, 21), (24, 25, 27, 26), (26, 27, 31, 30), (30, 31, 29, 28), (28, 29, 25, 24), (26, 30, 28, 24), (31, 27, 25, 29)])
_uv = me_cube_005.uv_layers.new(name='UVMap')
_uv.uv.foreach_set('vector', [0.375, 0.0, 0.625, 0.0, 0.625, 0.25, 0.375, 0.25, 0.375, 0.25, 0.625, 0.25, 0.625, 0.5, 0.375, 0.5, 0.375, 0.5, 0.625, 0.5, 0.625, 0.75, 0.375, 0.75, 0.375, 0.75, 0.625, 0.75, 0.625, 1.0, 0.375, 1.0, 0.125, 0.5, 0.375, 0.5, 0.375, 0.75, 0.125, 0.75, 0.625, 0.5, 0.875, 0.5, 0.875, 0.75, 0.625, 0.75, 0.375, 0.0, 0.625, 0.0, 0.625, 0.25, 0.375, 0.25, 0.375, 0.25, 0.625, 0.25, 0.625, 0.5, 0.375, 0.5, 0.375, 0.5, 0.625, 0.5, 0.625, 0.75, 0.375, 0.75, 0.375, 0.75, 0.625, 0.75, 0.625, 1.0, 0.375, 1.0, 0.125, 0.5, 0.375, 0.5, 0.375, 0.75, 0.125, 0.75, 0.625, 0.5, 0.875, 0.5, 0.875, 0.75, 0.625, 0.75, 0.375, 0.0, 0.625, 0.0, 0.625, 0.25, 0.375, 0.25, 0.375, 0.25, 0.625, 0.25, 0.625, 0.5, 0.375, 0.5, 0.375, 0.5, 0.625, 0.5, 0.625, 0.75, 0.375, 0.75, 0.375, 0.75, 0.625, 0.75, 0.625, 1.0, 0.375, 1.0, 0.125, 0.5, 0.375, 0.5, 0.375, 0.75, 0.125, 0.75, 0.625, 0.5, 0.875, 0.5, 0.875, 0.75, 0.625, 0.75, 0.375, 0.0, 0.625, 0.0, 0.625, 0.25, 0.375, 0.25, 0.375, 0.25, 0.625, 0.25, 0.625, 0.5, 0.375, 0.5, 0.375, 0.5, 0.625, 0.5, 0.625, 0.75, 0.375, 0.75, 0.375, 0.75, 0.625, 0.75, 0.625, 1.0, 0.375, 1.0, 0.125, 0.5, 0.375, 0.5, 0.375, 0.75, 0.125, 0.75, 0.625, 0.5, 0.875, 0.5, 0.875, 0.75, 0.625, 0.75])
me_cube_005.materials.append(mat_blue_glow)
me_cube_005.use_remesh_fix_poles = True
me_cube_005.use_remesh_preserve_attributes = False
me_cube_005.use_mirror_vertex_groups = False
me_cube_005.update()
me_cube_011 = bpy.data.meshes.new('Cube.011')
me_cube_011.from_pydata([(-1.0, -1.0, -1.0), (-1.0, -1.0, 1.0), (-1.0, 1.0, -1.0), (-1.0, 1.0, 1.0), (1.0, -1.0, -1.0), (1.0, -1.0, 1.0), (1.0, 1.0, -1.0), (1.0, 1.0, 1.0), (-5.515, -1.0, -1.0), (-5.515, -1.0, 1.0), (-5.515, 1.0, -1.0), (-5.515, 1.0, 1.0), (-3.515, -1.0, -1.0), (-3.515, -1.0, 1.0), (-3.515, 1.0, -1.0), (-3.515, 1.0, 1.0), (-5.515, -3.077, 51.34), (-5.515, -3.077, 53.34), (-5.515, -1.077, 51.34), (-5.515, -1.077, 53.34), (-3.515, -3.077, 51.34), (-3.515, -3.077, 53.34), (-3.515, -1.077, 51.34), (-3.515, -1.077, 53.34), (-1.0, -3.087, 51.22), (-1.0, -3.087, 53.22), (-1.0, -1.087, 51.22), (-1.0, -1.087, 53.22), (1.0, -3.087, 51.22), (1.0, -3.087, 53.22), (1.0, -1.087, 51.22), (1.0, -1.087, 53.22)], [], [(0, 1, 3, 2), (2, 3, 7, 6), (6, 7, 5, 4), (4, 5, 1, 0), (2, 6, 4, 0), (7, 3, 1, 5), (8, 9, 11, 10), (10, 11, 15, 14), (14, 15, 13, 12), (12, 13, 9, 8), (10, 14, 12, 8), (15, 11, 9, 13), (16, 17, 19, 18), (18, 19, 23, 22), (22, 23, 21, 20), (20, 21, 17, 16), (18, 22, 20, 16), (23, 19, 17, 21), (24, 25, 27, 26), (26, 27, 31, 30), (30, 31, 29, 28), (28, 29, 25, 24), (26, 30, 28, 24), (31, 27, 25, 29)])
_uv = me_cube_011.uv_layers.new(name='UVMap')
_uv.uv.foreach_set('vector', [0.375, 0.0, 0.625, 0.0, 0.625, 0.25, 0.375, 0.25, 0.375, 0.25, 0.625, 0.25, 0.625, 0.5, 0.375, 0.5, 0.375, 0.5, 0.625, 0.5, 0.625, 0.75, 0.375, 0.75, 0.375, 0.75, 0.625, 0.75, 0.625, 1.0, 0.375, 1.0, 0.125, 0.5, 0.375, 0.5, 0.375, 0.75, 0.125, 0.75, 0.625, 0.5, 0.875, 0.5, 0.875, 0.75, 0.625, 0.75, 0.375, 0.0, 0.625, 0.0, 0.625, 0.25, 0.375, 0.25, 0.375, 0.25, 0.625, 0.25, 0.625, 0.5, 0.375, 0.5, 0.375, 0.5, 0.625, 0.5, 0.625, 0.75, 0.375, 0.75, 0.375, 0.75, 0.625, 0.75, 0.625, 1.0, 0.375, 1.0, 0.125, 0.5, 0.375, 0.5, 0.375, 0.75, 0.125, 0.75, 0.625, 0.5, 0.875, 0.5, 0.875, 0.75, 0.625, 0.75, 0.375, 0.0, 0.625, 0.0, 0.625, 0.25, 0.375, 0.25, 0.375, 0.25, 0.625, 0.25, 0.625, 0.5, 0.375, 0.5, 0.375, 0.5, 0.625, 0.5, 0.625, 0.75, 0.375, 0.75, 0.375, 0.75, 0.625, 0.75, 0.625, 1.0, 0.375, 1.0, 0.125, 0.5, 0.375, 0.5, 0.375, 0.75, 0.125, 0.75, 0.625, 0.5, 0.875, 0.5, 0.875, 0.75, 0.625, 0.75, 0.375, 0.0, 0.625, 0.0, 0.625, 0.25, 0.375, 0.25, 0.375, 0.25, 0.625, 0.25, 0.625, 0.5, 0.375, 0.5, 0.375, 0.5, 0.625, 0.5, 0.625, 0.75, 0.375, 0.75, 0.375, 0.75, 0.625, 0.75, 0.625, 1.0, 0.375, 1.0, 0.125, 0.5, 0.375, 0.5, 0.375, 0.75, 0.125, 0.75, 0.625, 0.5, 0.875, 0.5, 0.875, 0.75, 0.625, 0.75])
me_cube_011.materials.append(mat_blue_glow)
me_cube_011.use_remesh_fix_poles = True
me_cube_011.use_remesh_preserve_attributes = False
me_cube_011.use_mirror_vertex_groups = False
me_cube_011.update()
me_cube_012 = bpy.data.meshes.new('Cube.012')
me_cube_012.from_pydata([(-1.0, -1.0, -1.0), (-1.0, -1.0, 1.0), (-1.0, 1.0, -1.0), (-1.0, 1.0, 1.0), (1.0, -1.0, -1.0), (1.0, -1.0, 1.0), (1.0, 1.0, -1.0), (1.0, 1.0, 1.0), (-5.515, -1.0, -1.0), (-5.515, -1.0, 1.0), (-5.515, 1.0, -1.0), (-5.515, 1.0, 1.0), (-3.515, -1.0, -1.0), (-3.515, -1.0, 1.0), (-3.515, 1.0, -1.0), (-3.515, 1.0, 1.0), (-5.515, -3.077, 51.34), (-5.515, -3.077, 53.34), (-5.515, -1.077, 51.34), (-5.515, -1.077, 53.34), (-3.515, -3.077, 51.34), (-3.515, -3.077, 53.34), (-3.515, -1.077, 51.34), (-3.515, -1.077, 53.34), (-1.0, -3.087, 51.22), (-1.0, -3.087, 53.22), (-1.0, -1.087, 51.22), (-1.0, -1.087, 53.22), (1.0, -3.087, 51.22), (1.0, -3.087, 53.22), (1.0, -1.087, 51.22), (1.0, -1.087, 53.22)], [], [(0, 1, 3, 2), (2, 3, 7, 6), (6, 7, 5, 4), (4, 5, 1, 0), (2, 6, 4, 0), (7, 3, 1, 5), (8, 9, 11, 10), (10, 11, 15, 14), (14, 15, 13, 12), (12, 13, 9, 8), (10, 14, 12, 8), (15, 11, 9, 13), (16, 17, 19, 18), (18, 19, 23, 22), (22, 23, 21, 20), (20, 21, 17, 16), (18, 22, 20, 16), (23, 19, 17, 21), (24, 25, 27, 26), (26, 27, 31, 30), (30, 31, 29, 28), (28, 29, 25, 24), (26, 30, 28, 24), (31, 27, 25, 29)])
_uv = me_cube_012.uv_layers.new(name='UVMap')
_uv.uv.foreach_set('vector', [0.375, 0.0, 0.625, 0.0, 0.625, 0.25, 0.375, 0.25, 0.375, 0.25, 0.625, 0.25, 0.625, 0.5, 0.375, 0.5, 0.375, 0.5, 0.625, 0.5, 0.625, 0.75, 0.375, 0.75, 0.375, 0.75, 0.625, 0.75, 0.625, 1.0, 0.375, 1.0, 0.125, 0.5, 0.375, 0.5, 0.375, 0.75, 0.125, 0.75, 0.625, 0.5, 0.875, 0.5, 0.875, 0.75, 0.625, 0.75, 0.375, 0.0, 0.625, 0.0, 0.625, 0.25, 0.375, 0.25, 0.375, 0.25, 0.625, 0.25, 0.625, 0.5, 0.375, 0.5, 0.375, 0.5, 0.625, 0.5, 0.625, 0.75, 0.375, 0.75, 0.375, 0.75, 0.625, 0.75, 0.625, 1.0, 0.375, 1.0, 0.125, 0.5, 0.375, 0.5, 0.375, 0.75, 0.125, 0.75, 0.625, 0.5, 0.875, 0.5, 0.875, 0.75, 0.625, 0.75, 0.375, 0.0, 0.625, 0.0, 0.625, 0.25, 0.375, 0.25, 0.375, 0.25, 0.625, 0.25, 0.625, 0.5, 0.375, 0.5, 0.375, 0.5, 0.625, 0.5, 0.625, 0.75, 0.375, 0.75, 0.375, 0.75, 0.625, 0.75, 0.625, 1.0, 0.375, 1.0, 0.125, 0.5, 0.375, 0.5, 0.375, 0.75, 0.125, 0.75, 0.625, 0.5, 0.875, 0.5, 0.875, 0.75, 0.625, 0.75, 0.375, 0.0, 0.625, 0.0, 0.625, 0.25, 0.375, 0.25, 0.375, 0.25, 0.625, 0.25, 0.625, 0.5, 0.375, 0.5, 0.375, 0.5, 0.625, 0.5, 0.625, 0.75, 0.375, 0.75, 0.375, 0.75, 0.625, 0.75, 0.625, 1.0, 0.375, 1.0, 0.125, 0.5, 0.375, 0.5, 0.375, 0.75, 0.125, 0.75, 0.625, 0.5, 0.875, 0.5, 0.875, 0.75, 0.625, 0.75])
me_cube_012.materials.append(mat_blue_glow)
me_cube_012.use_remesh_fix_poles = True
me_cube_012.use_remesh_preserve_attributes = False
me_cube_012.use_mirror_vertex_groups = False
me_cube_012.update()
me_cube_013 = bpy.data.meshes.new('Cube.013')
me_cube_013.from_pydata([(-1.0, -1.0, -1.0), (-1.0, -1.0, 1.0), (-1.0, 1.0, -1.0), (-1.0, 1.0, 1.0), (1.0, -1.0, -1.0), (1.0, -1.0, 1.0), (1.0, 1.0, -1.0), (1.0, 1.0, 1.0), (-5.515, -1.0, -1.0), (-5.515, -1.0, 1.0), (-5.515, 1.0, -1.0), (-5.515, 1.0, 1.0), (-3.515, -1.0, -1.0), (-3.515, -1.0, 1.0), (-3.515, 1.0, -1.0), (-3.515, 1.0, 1.0), (-5.515, -3.077, 51.34), (-5.515, -3.077, 53.34), (-5.515, -1.077, 51.34), (-5.515, -1.077, 53.34), (-3.515, -3.077, 51.34), (-3.515, -3.077, 53.34), (-3.515, -1.077, 51.34), (-3.515, -1.077, 53.34), (-1.0, -3.087, 51.22), (-1.0, -3.087, 53.22), (-1.0, -1.087, 51.22), (-1.0, -1.087, 53.22), (1.0, -3.087, 51.22), (1.0, -3.087, 53.22), (1.0, -1.087, 51.22), (1.0, -1.087, 53.22)], [], [(0, 1, 3, 2), (2, 3, 7, 6), (6, 7, 5, 4), (4, 5, 1, 0), (2, 6, 4, 0), (7, 3, 1, 5), (8, 9, 11, 10), (10, 11, 15, 14), (14, 15, 13, 12), (12, 13, 9, 8), (10, 14, 12, 8), (15, 11, 9, 13), (16, 17, 19, 18), (18, 19, 23, 22), (22, 23, 21, 20), (20, 21, 17, 16), (18, 22, 20, 16), (23, 19, 17, 21), (24, 25, 27, 26), (26, 27, 31, 30), (30, 31, 29, 28), (28, 29, 25, 24), (26, 30, 28, 24), (31, 27, 25, 29)])
_uv = me_cube_013.uv_layers.new(name='UVMap')
_uv.uv.foreach_set('vector', [0.375, 0.0, 0.625, 0.0, 0.625, 0.25, 0.375, 0.25, 0.375, 0.25, 0.625, 0.25, 0.625, 0.5, 0.375, 0.5, 0.375, 0.5, 0.625, 0.5, 0.625, 0.75, 0.375, 0.75, 0.375, 0.75, 0.625, 0.75, 0.625, 1.0, 0.375, 1.0, 0.125, 0.5, 0.375, 0.5, 0.375, 0.75, 0.125, 0.75, 0.625, 0.5, 0.875, 0.5, 0.875, 0.75, 0.625, 0.75, 0.375, 0.0, 0.625, 0.0, 0.625, 0.25, 0.375, 0.25, 0.375, 0.25, 0.625, 0.25, 0.625, 0.5, 0.375, 0.5, 0.375, 0.5, 0.625, 0.5, 0.625, 0.75, 0.375, 0.75, 0.375, 0.75, 0.625, 0.75, 0.625, 1.0, 0.375, 1.0, 0.125, 0.5, 0.375, 0.5, 0.375, 0.75, 0.125, 0.75, 0.625, 0.5, 0.875, 0.5, 0.875, 0.75, 0.625, 0.75, 0.375, 0.0, 0.625, 0.0, 0.625, 0.25, 0.375, 0.25, 0.375, 0.25, 0.625, 0.25, 0.625, 0.5, 0.375, 0.5, 0.375, 0.5, 0.625, 0.5, 0.625, 0.75, 0.375, 0.75, 0.375, 0.75, 0.625, 0.75, 0.625, 1.0, 0.375, 1.0, 0.125, 0.5, 0.375, 0.5, 0.375, 0.75, 0.125, 0.75, 0.625, 0.5, 0.875, 0.5, 0.875, 0.75, 0.625, 0.75, 0.375, 0.0, 0.625, 0.0, 0.625, 0.25, 0.375, 0.25, 0.375, 0.25, 0.625, 0.25, 0.625, 0.5, 0.375, 0.5, 0.375, 0.5, 0.625, 0.5, 0.625, 0.75, 0.375, 0.75, 0.375, 0.75, 0.625, 0.75, 0.625, 1.0, 0.375, 1.0, 0.125, 0.5, 0.375, 0.5, 0.375, 0.75, 0.125, 0.75, 0.625, 0.5, 0.875, 0.5, 0.875, 0.75, 0.625, 0.75])
me_cube_013.materials.append(mat_blue_glow)
me_cube_013.use_remesh_fix_poles = True
me_cube_013.use_remesh_preserve_attributes = False
me_cube_013.use_mirror_vertex_groups = False
me_cube_013.update()

# ---- objects
ob_cube = bpy.data.objects.new('Cube', me_cube)
ob_cube_001 = bpy.data.objects.new('Cube.001', me_cube_001)
ob_cube_002 = bpy.data.objects.new('Cube.002', me_cube_002)
ob_cube_003 = bpy.data.objects.new('Cube.003', me_cube_003)
ob_cube_004 = bpy.data.objects.new('Cube.004', me_cube_004)
ob_cube_005 = bpy.data.objects.new('Cube.005', me_cube_006)
ob_cube_006 = bpy.data.objects.new('Cube.006', me_cube_007)
ob_cube_007 = bpy.data.objects.new('Cube.007', me_cube_008)
ob_cube_008 = bpy.data.objects.new('Cube.008', me_cube_009)
ob_cube_009 = bpy.data.objects.new('Cube.009', me_cube_010)
ob_cube_010 = bpy.data.objects.new('Cube.010', me_cube_005)
ob_cube_011 = bpy.data.objects.new('Cube.011', me_cube_011)
ob_cube_012 = bpy.data.objects.new('Cube.012', me_cube_012)
ob_cube_013 = bpy.data.objects.new('Cube.013', me_cube_013)

# ---- transforms, parenting, visibility, modifiers, constraints
ob_cube.location = (0.0, 0.0, 0.0)
ob_cube.scale = (1.98, 1.98, 6.592)
ob_cube.lock_rotations_4d = False
ob_cube.empty_display_type = 'ARROWS'
ob_cube.lineart.crease_threshold = 0.0
ob_cube_001.location = (0.0, -2.157, -2.158)
ob_cube_001.scale = (0.6735, 0.2087, 4.48)
ob_cube_001.lineart.crease_threshold = 0.0
ob_cube_002.location = (0.0, 2.11, -2.158)
ob_cube_002.rotation_euler = (3.142, 3.142, 0.0)
ob_cube_002.scale = (0.6735, 0.2087, 4.48)
ob_cube_002.lineart.crease_threshold = 0.0
ob_cube_003.location = (-2.131, -0.008172, -2.158)
ob_cube_003.rotation_euler = (3.142, 3.142, 1.571)
ob_cube_003.scale = (0.6735, 0.2087, 4.48)
ob_cube_003.lineart.crease_threshold = 0.0
ob_cube_004.location = (2.159, -0.008172, -2.158)
ob_cube_004.rotation_euler = (3.142, 3.142, 4.712)
ob_cube_004.scale = (0.6735, 0.2087, 4.48)
ob_cube_004.lineart.crease_threshold = 0.0
ob_cube_005.location = (0.0, 0.0, 12.51)
ob_cube_005.scale = (2.752, 2.752, 5.262)
ob_cube_005.lineart.crease_threshold = 0.0
ob_cube_006.location = (0.0, 2.915, 12.68)
ob_cube_006.rotation_euler = (3.142, 3.142, 0.0)
ob_cube_006.scale = (0.7776, 0.2013, 4.322)
ob_cube_006.lineart.crease_threshold = 0.0
ob_cube_007.location = (0.0, -2.927, 12.68)
ob_cube_007.rotation_euler = (6.283, 6.283, 0.0)
ob_cube_007.scale = (0.7776, 0.2013, 4.322)
ob_cube_007.lineart.crease_threshold = 0.0
ob_cube_008.location = (2.939, 0.05214, 12.68)
ob_cube_008.rotation_euler = (0.0, 0.0, 1.571)
ob_cube_008.scale = (0.7776, 0.2013, 4.322)
ob_cube_008.lineart.crease_threshold = 0.0
ob_cube_009.location = (-2.934, 0.05214, 12.68)
ob_cube_009.rotation_euler = (0.0, 0.0, 4.712)
ob_cube_009.scale = (0.7776, 0.2013, 4.322)
ob_cube_009.lineart.crease_threshold = 0.0
ob_cube_010.location = (0.4691, 3.196, 8.75)
ob_cube_010.scale = (0.2032, 0.155, 0.155)
ob_cube_010.lineart.crease_threshold = 0.0
ob_cube_011.location = (-0.4644, -2.911, 16.91)
ob_cube_011.rotation_euler = (0.0, 3.142, 0.0)
ob_cube_011.scale = (0.2032, 0.155, 0.155)
ob_cube_011.lineart.crease_threshold = 0.0
ob_cube_012.location = (-3.246, 0.527, 8.77)
ob_cube_012.rotation_euler = (0.0, 0.0, 1.571)
ob_cube_012.scale = (0.2032, 0.155, 0.155)
ob_cube_012.lineart.crease_threshold = 0.0
ob_cube_013.location = (3.235, -0.4058, 8.841)
ob_cube_013.rotation_euler = (0.0, 0.0, 4.712)
ob_cube_013.scale = (0.2032, 0.155, 0.155)
ob_cube_013.lineart.crease_threshold = 0.0

# ---- collection membership
col_collection.objects.link(ob_cube)
col_collection.objects.link(ob_cube_001)
col_collection.objects.link(ob_cube_002)
col_collection.objects.link(ob_cube_003)
col_collection.objects.link(ob_cube_004)
col_collection.objects.link(ob_cube_005)
col_collection.objects.link(ob_cube_006)
col_collection.objects.link(ob_cube_007)
col_collection.objects.link(ob_cube_008)
col_collection.objects.link(ob_cube_009)
col_collection.objects.link(ob_cube_010)
col_collection.objects.link(ob_cube_011)
col_collection.objects.link(ob_cube_012)
col_collection.objects.link(ob_cube_013)

# ---- scene / render settings (as saved in the file)
scene.frame_start = 1; scene.frame_end = 250; scene.frame_set(1)
scene.render.engine = 'BLENDER_EEVEE_NEXT'
scene.cycles.use_denoising = False
scene.cycles.samples = 128
scene.cycles.sampling_pattern = 'TABULATED_SOBOL'
scene.cycles.use_adaptive_sampling = False
scene.cycles.use_light_tree = False
scene.view_settings.view_transform = 'Filmic'
bpy.context.view_layer.update()

# ---- added for rendering (the .blend has no active camera and no usable light): camera, sun
cam_auto = bpy.data.cameras.new('AutoCamera')
cam_auto.lens = 50.0
cam_auto.sensor_width = 36.0
cam_auto.clip_end = 1000.0
ob_auto_camera = bpy.data.objects.new('AutoCamera', cam_auto)
scene.collection.objects.link(ob_auto_camera)
ob_auto_camera.location = (24.7325, -29.682, 25.578)
ob_auto_camera.rotation_euler = (1.09748, -7.21219e-08, 0.694738)
scene.camera = ob_auto_camera
light_auto_sun = bpy.data.lights.new('AutoSun', 'SUN')
light_auto_sun.energy = 3.0
light_auto_sun.angle = 0.0523599
ob_auto_sun = bpy.data.objects.new('AutoSun', light_auto_sun)
scene.collection.objects.link(ob_auto_sun)
ob_auto_sun.rotation_euler = (0.872665, 0.174533, 0.523599)
bpy.context.view_layer.update()
